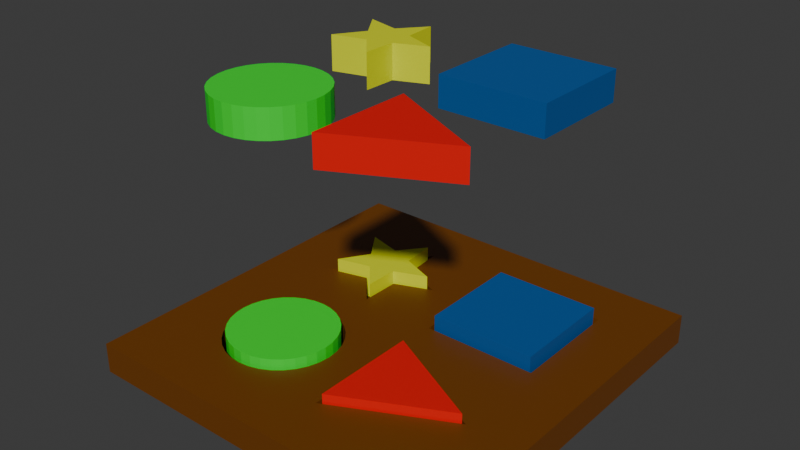 # Source: Shape_Puzzle.blend  (saved by Blender 4.1.24; exported with 4.5.12 LTS)
import bpy
from mathutils import Matrix  # noqa: F401  (used for matrix-valued properties, if any)

bpy.ops.wm.read_factory_settings(use_empty=True)
scene = bpy.context.scene
scene.name = 'Scene'

# ---- collections
col_collection = bpy.data.collections.new('Collection'); scene.collection.children.link(col_collection)

# ---- materials (node trees are filled in below, after node groups)
mat_wood = bpy.data.materials.new('Wood')
mat_wood.use_transparent_shadow = False
mat_red = bpy.data.materials.new('Red')
mat_red.use_transparent_shadow = False
mat_blue = bpy.data.materials.new('Blue')
mat_blue.alpha_threshold = 0.0
mat_blue.use_transparent_shadow = False
mat_blue.roughness = 0.5
mat_blue.line_color = (0.0, 0.0, 0.0, 1.0)
mat_yellow = bpy.data.materials.new('Yellow')
mat_yellow.use_transparent_shadow = False
mat_green = bpy.data.materials.new('Green')
mat_green.use_transparent_shadow = False

# ---- material node trees
mat_wood.use_nodes = True; mat_wood.node_tree.nodes.clear()
_N = mat_wood.node_tree.nodes; _L = mat_wood.node_tree.links
n0 = _N.new('ShaderNodeBsdfPrincipled'); n0.name = 'Principled BSDF'; n0.location = (10, 300)
n0.inputs[0].default_value = (0.1607, 0.04718, 0.00119, 1.0)
n1 = _N.new('ShaderNodeOutputMaterial'); n1.name = 'Material Output'; n1.location = (300, 300)
_L.new(n0.outputs[0], n1.inputs[0])
n1.is_active_output = True
mat_red.use_nodes = True; mat_red.node_tree.nodes.clear()
_N = mat_red.node_tree.nodes; _L = mat_red.node_tree.links
n0 = _N.new('ShaderNodeBsdfPrincipled'); n0.name = 'Principled BSDF'; n0.location = (10, 300)
n0.inputs[0].default_value = (0.8001, 0.0, 0.00205, 1.0)
n1 = _N.new('ShaderNodeOutputMaterial'); n1.name = 'Material Output'; n1.location = (300, 300)
_L.new(n0.outputs[0], n1.inputs[0])
n1.is_active_output = True
mat_blue.use_nodes = True; mat_blue.node_tree.nodes.clear()
_N = mat_blue.node_tree.nodes; _L = mat_blue.node_tree.links
n0 = _N.new('ShaderNodeOutputMaterial'); n0.name = 'Material Output'; n0.location = (300, 300)
n1 = _N.new('ShaderNodeBsdfPrincipled'); n1.name = 'Principled BSDF'; n1.location = (10, 300)
n1.inputs[0].default_value = (0.0, 0.09403, 0.3283, 1.0)
n1.inputs[3].default_value = 1.45
_L.new(n1.outputs[0], n0.inputs[0])
n0.is_active_output = True
mat_yellow.use_nodes = True; mat_yellow.node_tree.nodes.clear()
_N = mat_yellow.node_tree.nodes; _L = mat_yellow.node_tree.links
n0 = _N.new('ShaderNodeBsdfPrincipled'); n0.name = 'Principled BSDF'; n0.location = (10, 300)
n0.inputs[0].default_value = (0.7424, 0.8002, 0.0, 1.0)
n1 = _N.new('ShaderNodeOutputMaterial'); n1.name = 'Material Output'; n1.location = (300, 300)
_L.new(n0.outputs[0], n1.inputs[0])
n1.is_active_output = True
mat_green.use_nodes = True; mat_green.node_tree.nodes.clear()
_N = mat_green.node_tree.nodes; _L = mat_green.node_tree.links
n0 = _N.new('ShaderNodeBsdfPrincipled'); n0.name = 'Principled BSDF'; n0.location = (10, 300)
n0.inputs[0].default_value = (0.0, 0.8002, 0.02483, 1.0)
n1 = _N.new('ShaderNodeOutputMaterial'); n1.name = 'Material Output'; n1.location = (300, 300)
_L.new(n0.outputs[0], n1.inputs[0])
n1.is_active_output = True

# ---- world
world_world = bpy.data.worlds.new('World'); scene.world = world_world
world_world.use_nodes = True; world_world.node_tree.nodes.clear()
_N = world_world.node_tree.nodes; _L = world_world.node_tree.links
n0 = _N.new('ShaderNodeOutputWorld'); n0.name = 'World Output'; n0.location = (300, 300)
n1 = _N.new('ShaderNodeBackground'); n1.name = 'Background'; n1.location = (10, 300)
n1.inputs[0].default_value = (0.05088, 0.05088, 0.05088, 1.0)
_L.new(n1.outputs[0], n0.inputs[0])
n0.is_active_output = True
world_world.color = (0.05088, 0.05088, 0.05088)
world_world.use_sun_shadow = False
world_world.sun_shadow_jitter_overblur = 0.0

# ---- meshes
me_cube = bpy.data.meshes.new('Cube')
me_cube.from_pydata([(-0.4, -0.1, -0.4528), (-0.3415, -0.1058, -0.4528), (-0.2852, -0.1228, -0.4528), (-0.2333, -0.1506, -0.4528), (-0.1879, -0.1879, -0.4528), (-0.1506, -0.2333, -0.4528), (-0.1228, -0.2852, -0.4528), (-1.0, -1.0, 1.0), (-0.1058, -0.3415, -0.4528), (-1.0, -1.0, -1.0), (-0.1, -0.4, -0.4528), (-1.0, 0.0, -1.0), (-1.0, 0.0, 1.0), (-0.1058, -0.4585, -0.4528), (-0.1228, -0.5148, -0.4528), (0.0, -1.0, 1.0), (0.0, -1.0, -1.0), (-0.1506, -0.5667, -0.4528), (0.0, 0.0, -1.0), (-0.1879, -0.6121, -0.4528), (0.0, 0.0, 1.0), (-0.2333, -0.6494, -0.4528), (-0.2852, -0.6772, -0.4528), (-0.3415, -0.6942, -0.4528), (-0.4, -0.7, -0.4528), (-0.4585, -0.6942, -0.4528), (-0.5148, -0.6772, -0.4528), (-0.5667, -0.6494, -0.4528), (-0.6121, -0.6121, -0.4528), (-0.6494, -0.5667, -0.4528), (-0.6772, -0.5148, -0.4528), (-0.6942, -0.4585, -0.4528), (-0.7, -0.4, -0.4528), (-0.6942, -0.3415, -0.4528), (-0.6772, -0.2852, -0.4528), (-0.6494, -0.2333, -0.4528), (-0.6121, -0.1879, -0.4528), (-0.5667, -0.1506, -0.4528), (-0.5148, -0.1228, -0.4528), (-0.4585, -0.1058, -0.4528), (-0.7, -0.4, 1.0), (-0.6942, -0.4585, 1.0), (-0.6942, -0.3415, 1.0), (-0.6494, -0.5667, 1.0), (-0.6494, -0.2333, 1.0), (-0.6121, -0.6121, 1.0), (-0.6772, -0.5148, 1.0), (-0.6772, -0.2852, 1.0), (-0.5667, -0.1506, 1.0), (-0.4585, -0.1058, 1.0), (-0.5148, -0.1228, 1.0), (-0.3415, -0.1058, 1.0), (-0.1879, -0.1879, 1.0), (-0.2333, -0.1506, 1.0), (-0.2852, -0.1228, 1.0), (-0.4, -0.1, 1.0), (-0.6121, -0.1879, 1.0), (-0.5667, -0.6494, 1.0), (-0.4585, -0.6942, 1.0), (-0.5148, -0.6772, 1.0), (-0.3415, -0.6942, 1.0), (-0.2333, -0.6494, 1.0), (-0.2852, -0.6772, 1.0), (-0.4, -0.7, 1.0), (-0.1506, -0.5667, 1.0), (-0.1506, -0.2333, 1.0), (-0.1, -0.4, 1.0), (-0.1058, -0.4585, 1.0), (-0.1058, -0.3415, 1.0), (-0.1228, -0.5148, 1.0), (-0.1228, -0.2852, 1.0), (-0.1879, -0.6121, 1.0)], [], [(53, 52, 20, 12, 44, 56, 48, 50, 49, 55, 51, 54), (47, 44, 12, 7, 15, 20, 52, 65, 70, 68, 66, 67, 69, 64, 71, 61, 62, 60, 63, 58, 59, 57, 45, 43, 46, 41, 40, 42), (16, 15, 7, 9), (9, 7, 12, 11), (11, 18, 16, 9), (55, 0, 1, 51), (51, 1, 2, 54), (54, 2, 3, 53), (53, 3, 4, 52), (4, 5, 65, 52), (5, 6, 70, 65), (6, 8, 68, 70), (8, 10, 66, 68), (10, 13, 67, 66), (13, 14, 69, 67), (14, 17, 64, 69), (17, 19, 71, 64), (19, 21, 61, 71), (21, 22, 62, 61), (22, 23, 60, 62), (23, 24, 63, 60), (24, 25, 58, 63), (25, 26, 59, 58), (26, 27, 57, 59), (27, 28, 45, 57), (45, 28, 29, 43), (43, 29, 30, 46), (46, 30, 31, 41), (41, 31, 32, 40), (40, 32, 33, 42), (42, 33, 34, 47), (47, 34, 35, 44), (44, 35, 36, 56), (56, 36, 37, 48), (48, 37, 38, 50), (50, 38, 39, 49), (49, 39, 0, 55), (17, 14, 13, 10, 8, 6, 5, 4, 3, 2, 1, 0, 39, 38, 37, 36, 35, 34, 33, 32, 31, 30, 29, 28, 27, 26, 25, 24, 23, 22, 21, 19)])
_uv = me_cube.uv_layers.new(name='UVMap')
_uv.uv.foreach_set('vector', [0.7792, 0.6438, 0.7735, 0.6485, 0.75, 0.625, 0.875, 0.625, 0.8312, 0.6542, 0.8265, 0.6485, 0.8208, 0.6438, 0.8144, 0.6404, 0.8073, 0.6382, 0.8, 0.6375, 0.7927, 0.6382, 0.7856, 0.6404, 0.8346, 0.6606, 0.8312, 0.6542, 0.875, 0.625, 0.875, 0.75, 0.75, 0.75, 0.75, 0.625, 0.7735, 0.6485, 0.7688, 0.6542, 0.7654, 0.6606, 0.7632, 0.6677, 0.7625, 0.675, 0.7632, 0.6823, 0.7654, 0.6894, 0.7688, 0.6958, 0.7735, 0.7015, 0.7792, 0.7062, 0.7856, 0.7096, 0.7927, 0.7118, 0.8, 0.7125, 0.8073, 0.7118, 0.8144, 0.7096, 0.8208, 0.7062, 0.8265, 0.7015, 0.8312, 0.6958, 0.8346, 0.6894, 0.8368, 0.6823, 0.8375, 0.675, 0.8368, 0.6677, 0.375, 0.875, 0.625, 0.875, 0.625, 1.0, 0.375, 1.0, 0.375, 0.0, 0.625, 0.0, 0.625, 0.125, 0.375, 0.125, 0.125, 0.625, 0.25, 0.625, 0.25, 0.75, 0.125, 0.75, 1.0, 0.5969, 1.0, 0.5, 0.9688, 0.5, 0.9688, 0.5969, 0.9688, 0.5969, 0.9688, 0.5, 0.9375, 0.5, 0.9375, 0.5969, 0.9375, 0.5969, 0.9375, 0.5, 0.9062, 0.5, 0.9062, 0.5969, 0.9062, 0.5969, 0.9062, 0.5, 0.875, 0.5, 0.875, 0.5969, 0.875, 0.5, 0.8438, 0.5, 0.8437, 0.5969, 0.875, 0.5969, 0.8438, 0.5, 0.8125, 0.5, 0.8125, 0.5969, 0.8437, 0.5969, 0.8125, 0.5, 0.7812, 0.5, 0.7812, 0.5969, 0.8125, 0.5969, 0.7812, 0.5, 0.75, 0.5, 0.75, 0.5969, 0.7812, 0.5969, 0.75, 0.5, 0.7188, 0.5, 0.7188, 0.5969, 0.75, 0.5969, 0.7188, 0.5, 0.6875, 0.5, 0.6875, 0.5969, 0.7188, 0.5969, 0.6875, 0.5, 0.6562, 0.5, 0.6562, 0.5969, 0.6875, 0.5969, 0.6562, 0.5, 0.625, 0.5, 0.625, 0.5969, 0.6562, 0.5969, 0.625, 0.5, 0.5938, 0.5, 0.5938, 0.5969, 0.625, 0.5969, 0.5938, 0.5, 0.5625, 0.5, 0.5625, 0.5969, 0.5938, 0.5969, 0.5625, 0.5, 0.5312, 0.5, 0.5312, 0.5969, 0.5625, 0.5969, 0.5312, 0.5, 0.5, 0.5, 0.5, 0.5969, 0.5312, 0.5969, 0.5, 0.5, 0.4688, 0.5, 0.4688, 0.5969, 0.5, 0.5969, 0.4688, 0.5, 0.4375, 0.5, 0.4375, 0.5969, 0.4688, 0.5969, 0.4375, 0.5, 0.4062, 0.5, 0.4062, 0.5969, 0.4375, 0.5969, 0.4062, 0.5, 0.375, 0.5, 0.375, 0.5969, 0.4062, 0.5969, 0.375, 0.5969, 0.375, 0.5, 0.3438, 0.5, 0.3438, 0.5969, 0.3438, 0.5969, 0.3438, 0.5, 0.3125, 0.5, 0.3125, 0.5969, 0.3125, 0.5969, 0.3125, 0.5, 0.2812, 0.5, 0.2812, 0.5969, 0.2812, 0.5969, 0.2812, 0.5, 0.25, 0.5, 0.25, 0.5969, 0.25, 0.5969, 0.25, 0.5, 0.2188, 0.5, 0.2187, 0.5969, 0.2187, 0.5969, 0.2188, 0.5, 0.1875, 0.5, 0.1875, 0.5969, 0.1875, 0.5969, 0.1875, 0.5, 0.1562, 0.5, 0.1562, 0.5969, 0.1562, 0.5969, 0.1562, 0.5, 0.125, 0.5, 0.125, 0.5969, 0.125, 0.5969, 0.125, 0.5, 0.09375, 0.5, 0.09375, 0.5969, 0.09375, 0.5969, 0.09375, 0.5, 0.0625, 0.5, 0.0625, 0.5969, 0.0625, 0.5969, 0.0625, 0.5, 0.03125, 0.5, 0.03125, 0.5969, 0.03125, 0.5969, 0.03125, 0.5, 0.0, 0.5, 0.0, 0.5969, 0.9496, 0.1167, 0.9717, 0.1582, 0.9854, 0.2032, 0.99, 0.25, 0.9854, 0.2968, 0.9717, 0.3418, 0.9496, 0.3833, 0.9197, 0.4197, 0.8833, 0.4496, 0.8418, 0.4717, 0.7968, 0.4854, 0.75, 0.49, 0.7032, 0.4854, 0.6582, 0.4717, 0.6167, 0.4496, 0.5803, 0.4197, 0.5504, 0.3833, 0.5283, 0.3418, 0.5146, 0.2968, 0.51, 0.25, 0.5146, 0.2032, 0.5283, 0.1582, 0.5504, 0.1167, 0.5803, 0.08029, 0.6167, 0.05045, 0.6582, 0.02827, 0.7032, 0.01461, 0.75, 0.01, 0.7968, 0.01461, 0.8418, 0.02827, 0.8833, 0.05045, 0.9197, 0.08029])
me_cube.materials.append(mat_wood)
me_cube.use_mirror_vertex_groups = False
me_cube.update()
me_cube_003 = bpy.data.meshes.new('Cube.003')
me_cube_003.from_pydata([(-1.0, -1.0, -1.0), (-1.0, -1.0, 1.0), (-1.0, 1.0, -1.0), (-1.0, 1.0, 1.0), (-1.0, 0.0, -1.0), (-1.0, 0.0, 1.0), (1.0, 0.0, -1.0), (1.0, 0.0, 1.0)], [], [(4, 5, 3, 2), (4, 6, 0), (7, 5, 1), (2, 6, 4), (0, 1, 5, 4), (7, 3, 5), (0, 6, 7, 1), (2, 3, 7, 6)])
_uv = me_cube_003.uv_layers.new(name='UVMap')
_uv.uv.foreach_set('vector', [0.375, 0.125, 0.625, 0.125, 0.625, 0.25, 0.375, 0.25, 0.125, 0.625, 0.375, 0.625, 0.125, 0.75, 0.625, 0.625, 0.875, 0.625, 0.875, 0.75, 0.125, 0.5, 0.375, 0.625, 0.125, 0.625, 0.375, 0.0, 0.625, 0.0, 0.625, 0.125, 0.375, 0.125, 0.625, 0.625, 0.875, 0.5, 0.875, 0.625, 0.125, 0.75, 0.375, 0.625, 0.625, 0.625, 0.875, 0.75, 0.125, 0.5, 0.875, 0.5, 0.625, 0.625, 0.375, 0.625])
me_cube_003.materials.append(mat_red)
me_cube_003.update()
me_cube_004 = bpy.data.meshes.new('Cube.004')
me_cube_004.from_pydata([(-1.0, -1.0, -1.0), (-1.0, -1.0, 1.0), (-1.0, 1.0, -1.0), (-1.0, 1.0, 1.0), (1.0, -1.0, -1.0), (1.0, -1.0, 1.0), (1.0, 1.0, -1.0), (1.0, 1.0, 1.0)], [], [(0, 1, 3, 2), (2, 3, 7, 6), (6, 7, 5, 4), (4, 5, 1, 0), (2, 6, 4, 0), (7, 3, 1, 5)])
_uv = me_cube_004.uv_layers.new(name='UVMap')
_uv.uv.foreach_set('vector', [0.375, 0.0, 0.625, 0.0, 0.625, 0.25, 0.375, 0.25, 0.375, 0.25, 0.625, 0.25, 0.625, 0.5, 0.375, 0.5, 0.375, 0.5, 0.625, 0.5, 0.625, 0.75, 0.375, 0.75, 0.375, 0.75, 0.625, 0.75, 0.625, 1.0, 0.375, 1.0, 0.125, 0.5, 0.375, 0.5, 0.375, 0.75, 0.125, 0.75, 0.625, 0.5, 0.875, 0.5, 0.875, 0.75, 0.625, 0.75])
me_cube_004.materials.append(mat_blue)
me_cube_004.update()
me_cube_008 = bpy.data.meshes.new('Cube.008')
me_cube_008.from_pydata([(-0.9567, 0.6242, 1.0), (-0.5229, -0.003734, 1.0), (-0.9046, -0.5997, 1.0), (-0.1972, -0.4139, 1.0), (0.2846, -0.9642, 1.0), (0.2969, -0.266, 1.0), (0.9636, -0.0008448, 1.0), (0.2646, 0.2673, 1.0), (0.2087, 0.9696, 1.0), (-0.2322, 0.4292, 1.0), (-0.9567, 0.6242, 1.464), (-0.5229, -0.003734, 1.464), (-0.9046, -0.5997, 1.464), (-0.1972, -0.4139, 1.464), (0.2846, -0.9642, 1.464), (0.2969, -0.266, 1.464), (0.9636, -0.0008448, 1.464), (0.2646, 0.2673, 1.464), (0.2087, 0.9696, 1.464), (-0.2322, 0.4292, 1.464)], [], [(1, 0, 9, 8, 7, 6, 5, 4, 3, 2), (11, 12, 13, 14, 15, 16, 17, 18, 19, 10), (5, 6, 16, 15), (2, 3, 13, 12), (9, 0, 10, 19), (6, 7, 17, 16), (3, 4, 14, 13), (0, 1, 11, 10), (7, 8, 18, 17), (4, 5, 15, 14), (1, 2, 12, 11), (8, 9, 19, 18)])
_uv = me_cube_008.uv_layers.new(name='UVMap')
_uv.uv.foreach_set('vector', [0.8154, 0.6255, 0.8696, 0.547, 0.779, 0.5713, 0.7239, 0.5038, 0.7169, 0.5916, 0.6295, 0.6251, 0.7129, 0.6582, 0.7144, 0.7455, 0.7746, 0.6767, 0.8631, 0.7, 0.8154, 0.6255, 0.8631, 0.7, 0.7746, 0.6767, 0.7144, 0.7455, 0.7129, 0.6582, 0.6295, 0.6251, 0.7169, 0.5916, 0.7239, 0.5038, 0.779, 0.5713, 0.8696, 0.547, 0.7129, 0.6582, 0.6295, 0.6251, 0.6295, 0.6251, 0.7129, 0.6582, 0.8631, 0.7, 0.7746, 0.6767, 0.7746, 0.6767, 0.8631, 0.7, 0.779, 0.5713, 0.8696, 0.547, 0.8696, 0.547, 0.779, 0.5713, 0.6295, 0.6251, 0.7169, 0.5916, 0.7169, 0.5916, 0.6295, 0.6251, 0.7746, 0.6767, 0.7144, 0.7455, 0.7144, 0.7455, 0.7746, 0.6767, 0.8696, 0.547, 0.8154, 0.6255, 0.8154, 0.6255, 0.8696, 0.547, 0.7169, 0.5916, 0.7239, 0.5038, 0.7239, 0.5038, 0.7169, 0.5916, 0.7144, 0.7455, 0.7129, 0.6582, 0.7129, 0.6582, 0.7144, 0.7455, 0.8154, 0.6255, 0.8631, 0.7, 0.8631, 0.7, 0.8154, 0.6255, 0.7239, 0.5038, 0.779, 0.5713, 0.779, 0.5713, 0.7239, 0.5038])
me_cube_008.materials.append(mat_yellow)
me_cube_008.update()
me_cylinder_001 = bpy.data.meshes.new('Cylinder.001')
me_cylinder_001.from_pydata([(0.0, 1.0, -1.0), (0.0, 1.0, 1.0), (0.1951, 0.9808, -1.0), (0.1951, 0.9808, 1.0), (0.3827, 0.9239, -1.0), (0.3827, 0.9239, 1.0), (0.5556, 0.8315, -1.0), (0.5556, 0.8315, 1.0), (0.7071, 0.7071, -1.0), (0.7071, 0.7071, 1.0), (0.8315, 0.5556, -1.0), (0.8315, 0.5556, 1.0), (0.9239, 0.3827, -1.0), (0.9239, 0.3827, 1.0), (0.9808, 0.1951, -1.0), (0.9808, 0.1951, 1.0), (1.0, 0.0, -1.0), (1.0, 0.0, 1.0), (0.9808, -0.1951, -1.0), (0.9808, -0.1951, 1.0), (0.9239, -0.3827, -1.0), (0.9239, -0.3827, 1.0), (0.8315, -0.5556, -1.0), (0.8315, -0.5556, 1.0), (0.7071, -0.7071, -1.0), (0.7071, -0.7071, 1.0), (0.5556, -0.8315, -1.0), (0.5556, -0.8315, 1.0), (0.3827, -0.9239, -1.0), (0.3827, -0.9239, 1.0), (0.1951, -0.9808, -1.0), (0.1951, -0.9808, 1.0), (0.0, -1.0, -1.0), (0.0, -1.0, 1.0), (-0.1951, -0.9808, -1.0), (-0.1951, -0.9808, 1.0), (-0.3827, -0.9239, -1.0), (-0.3827, -0.9239, 1.0), (-0.5556, -0.8315, -1.0), (-0.5556, -0.8315, 1.0), (-0.7071, -0.7071, -1.0), (-0.7071, -0.7071, 1.0), (-0.8315, -0.5556, -1.0), (-0.8315, -0.5556, 1.0), (-0.9239, -0.3827, -1.0), (-0.9239, -0.3827, 1.0), (-0.9808, -0.1951, -1.0), (-0.9808, -0.1951, 1.0), (-1.0, 0.0, -1.0), (-1.0, 0.0, 1.0), (-0.9808, 0.1951, -1.0), (-0.9808, 0.1951, 1.0), (-0.9239, 0.3827, -1.0), (-0.9239, 0.3827, 1.0), (-0.8315, 0.5556, -1.0), (-0.8315, 0.5556, 1.0), (-0.7071, 0.7071, -1.0), (-0.7071, 0.7071, 1.0), (-0.5556, 0.8315, -1.0), (-0.5556, 0.8315, 1.0), (-0.3827, 0.9239, -1.0), (-0.3827, 0.9239, 1.0), (-0.1951, 0.9808, -1.0), (-0.1951, 0.9808, 1.0)], [], [(0, 1, 3, 2), (2, 3, 5, 4), (4, 5, 7, 6), (6, 7, 9, 8), (8, 9, 11, 10), (10, 11, 13, 12), (12, 13, 15, 14), (14, 15, 17, 16), (16, 17, 19, 18), (18, 19, 21, 20), (20, 21, 23, 22), (22, 23, 25, 24), (24, 25, 27, 26), (26, 27, 29, 28), (28, 29, 31, 30), (30, 31, 33, 32), (32, 33, 35, 34), (34, 35, 37, 36), (36, 37, 39, 38), (38, 39, 41, 40), (40, 41, 43, 42), (42, 43, 45, 44), (44, 45, 47, 46), (46, 47, 49, 48), (48, 49, 51, 50), (50, 51, 53, 52), (52, 53, 55, 54), (54, 55, 57, 56), (56, 57, 59, 58), (58, 59, 61, 60), (3, 1, 63, 61, 59, 57, 55, 53, 51, 49, 47, 45, 43, 41, 39, 37, 35, 33, 31, 29, 27, 25, 23, 21, 19, 17, 15, 13, 11, 9, 7, 5), (60, 61, 63, 62), (62, 63, 1, 0), (0, 2, 4, 6, 8, 10, 12, 14, 16, 18, 20, 22, 24, 26, 28, 30, 32, 34, 36, 38, 40, 42, 44, 46, 48, 50, 52, 54, 56, 58, 60, 62)])
_uv = me_cylinder_001.uv_layers.new(name='UVMap')
_uv.uv.foreach_set('vector', [1.0, 0.5, 1.0, 1.0, 0.9688, 1.0, 0.9688, 0.5, 0.9688, 0.5, 0.9688, 1.0, 0.9375, 1.0, 0.9375, 0.5, 0.9375, 0.5, 0.9375, 1.0, 0.9062, 1.0, 0.9062, 0.5, 0.9062, 0.5, 0.9062, 1.0, 0.875, 1.0, 0.875, 0.5, 0.875, 0.5, 0.875, 1.0, 0.8438, 1.0, 0.8438, 0.5, 0.8438, 0.5, 0.8438, 1.0, 0.8125, 1.0, 0.8125, 0.5, 0.8125, 0.5, 0.8125, 1.0, 0.7812, 1.0, 0.7812, 0.5, 0.7812, 0.5, 0.7812, 1.0, 0.75, 1.0, 0.75, 0.5, 0.75, 0.5, 0.75, 1.0, 0.7188, 1.0, 0.7188, 0.5, 0.7188, 0.5, 0.7188, 1.0, 0.6875, 1.0, 0.6875, 0.5, 0.6875, 0.5, 0.6875, 1.0, 0.6562, 1.0, 0.6562, 0.5, 0.6562, 0.5, 0.6562, 1.0, 0.625, 1.0, 0.625, 0.5, 0.625, 0.5, 0.625, 1.0, 0.5938, 1.0, 0.5938, 0.5, 0.5938, 0.5, 0.5938, 1.0, 0.5625, 1.0, 0.5625, 0.5, 0.5625, 0.5, 0.5625, 1.0, 0.5312, 1.0, 0.5312, 0.5, 0.5312, 0.5, 0.5312, 1.0, 0.5, 1.0, 0.5, 0.5, 0.5, 0.5, 0.5, 1.0, 0.4688, 1.0, 0.4688, 0.5, 0.4688, 0.5, 0.4688, 1.0, 0.4375, 1.0, 0.4375, 0.5, 0.4375, 0.5, 0.4375, 1.0, 0.4062, 1.0, 0.4062, 0.5, 0.4062, 0.5, 0.4062, 1.0, 0.375, 1.0, 0.375, 0.5, 0.375, 0.5, 0.375, 1.0, 0.3438, 1.0, 0.3438, 0.5, 0.3438, 0.5, 0.3438, 1.0, 0.3125, 1.0, 0.3125, 0.5, 0.3125, 0.5, 0.3125, 1.0, 0.2812, 1.0, 0.2812, 0.5, 0.2812, 0.5, 0.2812, 1.0, 0.25, 1.0, 0.25, 0.5, 0.25, 0.5, 0.25, 1.0, 0.2188, 1.0, 0.2188, 0.5, 0.2188, 0.5, 0.2188, 1.0, 0.1875, 1.0, 0.1875, 0.5, 0.1875, 0.5, 0.1875, 1.0, 0.1562, 1.0, 0.1562, 0.5, 0.1562, 0.5, 0.1562, 1.0, 0.125, 1.0, 0.125, 0.5, 0.125, 0.5, 0.125, 1.0, 0.09375, 1.0, 0.09375, 0.5, 0.09375, 0.5, 0.09375, 1.0, 0.0625, 1.0, 0.0625, 0.5, 0.2968, 0.4854, 0.25, 0.49, 0.2032, 0.4854, 0.1582, 0.4717, 0.1167, 0.4496, 0.08029, 0.4197, 0.05045, 0.3833, 0.02827, 0.3418, 0.01461, 0.2968, 0.01, 0.25, 0.01461, 0.2032, 0.02827, 0.1582, 0.05045, 0.1167, 0.08029, 0.08029, 0.1167, 0.05045, 0.1582, 0.02827, 0.2032, 0.01461, 0.25, 0.01, 0.2968, 0.01461, 0.3418, 0.02827, 0.3833, 0.05045, 0.4197, 0.08029, 0.4496, 0.1167, 0.4717, 0.1582, 0.4854, 0.2032, 0.49, 0.25, 0.4854, 0.2968, 0.4717, 0.3418, 0.4496, 0.3833, 0.4197, 0.4197, 0.3833, 0.4496, 0.3418, 0.4717, 0.0625, 0.5, 0.0625, 1.0, 0.03125, 1.0, 0.03125, 0.5, 0.03125, 0.5, 0.03125, 1.0, 0.0, 1.0, 0.0, 0.5, 0.75, 0.49, 0.7968, 0.4854, 0.8418, 0.4717, 0.8833, 0.4496, 0.9197, 0.4197, 0.9496, 0.3833, 0.9717, 0.3418, 0.9854, 0.2968, 0.99, 0.25, 0.9854, 0.2032, 0.9717, 0.1582, 0.9496, 0.1167, 0.9197, 0.08029, 0.8833, 0.05045, 0.8418, 0.02827, 0.7968, 0.01461, 0.75, 0.01, 0.7032, 0.01461, 0.6582, 0.02827, 0.6167, 0.05045, 0.5803, 0.08029, 0.5504, 0.1167, 0.5283, 0.1582, 0.5146, 0.2032, 0.51, 0.25, 0.5146, 0.2968, 0.5283, 0.3418, 0.5504, 0.3833, 0.5803, 0.4197, 0.6167, 0.4496, 0.6582, 0.4717, 0.7032, 0.4854])
me_cylinder_001.materials.append(mat_green)
me_cylinder_001.update()
me_cube_093 = bpy.data.meshes.new('Cube.093')
me_cube_093.from_pydata([(0.1, -0.7, -0.4528), (0.1, -0.1, -0.4528), (0.1, -0.4, -0.4528), (0.7, -0.4, -0.4528), (1.0, -1.0, 1.0), (1.0, -1.0, -1.0), (-1.0, 1.0, 1.0), (1.0, 0.0, 1.0), (1.0, 0.0, -1.0), (0.0, -1.0, 1.0), (0.0, -1.0, -1.0), (0.0, 1.0, 1.0), (0.0, 0.0, -1.0), (0.0, 0.0, 1.0), (0.1, -0.7, 1.0), (0.1, -0.4, 1.0), (0.1, -0.1, 1.0), (0.7, -0.4, 1.0)], [(6, 11)], [(12, 8, 5, 10), (8, 7, 4, 5), (5, 4, 9, 10), (16, 13, 9, 14, 15), (17, 14, 9, 4, 7, 13, 16), (15, 2, 1, 16), (2, 0, 3), (1, 2, 3), (14, 0, 2, 15), (3, 0, 14, 17), (16, 1, 3, 17)])
_uv = me_cube_093.uv_layers.new(name='UVMap')
_uv.uv.foreach_set('vector', [0.25, 0.625, 0.375, 0.625, 0.375, 0.75, 0.25, 0.75, 0.375, 0.625, 0.625, 0.625, 0.625, 0.75, 0.375, 0.75, 0.375, 0.75, 0.625, 0.75, 0.625, 0.875, 0.375, 0.875, 0.7375, 0.6375, 0.75, 0.625, 0.75, 0.75, 0.7375, 0.7125, 0.7375, 0.675, 0.6625, 0.675, 0.7375, 0.7125, 0.75, 0.75, 0.625, 0.75, 0.625, 0.625, 0.75, 0.625, 0.7375, 0.6375, 0.4234, 0.125, 0.375, 0.125, 0.375, 0.25, 0.4234, 0.25, 0.125, 0.625, 0.125, 0.75, 0.375, 0.625, 0.125, 0.5, 0.125, 0.625, 0.375, 0.625, 0.4234, 0.0, 0.375, 0.0, 0.375, 0.125, 0.4234, 0.125, 0.375, 0.625, 0.125, 0.75, 0.2703, 0.75, 0.4234, 0.625, 0.2703, 0.5, 0.125, 0.5, 0.375, 0.625, 0.4234, 0.625])
me_cube_093.materials.append(mat_wood)
me_cube_093.use_mirror_vertex_groups = False
me_cube_093.update()
me_cube_094 = bpy.data.meshes.new('Cube.094')
me_cube_094.from_pydata([(1.0, 1.0, 1.0), (0.1, 0.1, -0.4528), (0.196, 0.196, -0.5028), (1.0, 1.0, -1.0), (0.1, 0.7, -0.4528), (0.196, 0.604, -0.5028), (0.7, 0.1, -0.4528), (0.7, 0.7, -0.4528), (0.604, 0.196, -0.5028), (0.604, 0.604, -0.5028), (1.0, 0.0, 1.0), (1.0, 0.0, -1.0), (0.0, 1.0, -1.0), (0.0, 1.0, 1.0), (0.0, 0.0, -1.0), (0.0, 0.0, 1.0), (0.1, 0.1, 1.0), (0.7, 0.1485, 1.0), (0.7, 0.1, 1.0), (0.1, 0.7, 1.0), (0.7, 0.7, 1.0), (0.196, 0.196, -0.4528), (0.196, 0.604, -0.4528), (0.604, 0.604, -0.4528), (0.604, 0.196, -0.4528), (0.196, 0.4, -0.4528), (0.604, 0.4, -0.4528), (0.604, 0.4, -0.5028), (0.196, 0.4, -0.5028)], [], [(12, 13, 0, 3), (3, 0, 10, 11), (12, 3, 11, 14), (18, 16, 15, 10, 17), (20, 17, 10, 0, 13, 15, 16, 19), (25, 28, 5, 22), (22, 5, 9, 23), (27, 8, 24, 26), (8, 2, 21, 24), (28, 2, 8, 27), (16, 1, 4, 19), (19, 4, 7, 20), (17, 20, 7, 6, 18), (6, 1, 16, 18), (26, 25, 22, 23), (21, 1, 6, 24), (26, 24, 6, 7, 4, 1, 21, 25), (5, 28, 27, 9), (9, 27, 26, 23), (21, 2, 28, 25), (21, 24, 26, 25)])
_uv = me_cube_094.uv_layers.new(name='UVMap')
_uv.uv.foreach_set('vector', [0.375, 0.375, 0.625, 0.375, 0.625, 0.5, 0.375, 0.5, 0.375, 0.5, 0.625, 0.5, 0.625, 0.625, 0.375, 0.625, 0.25, 0.5, 0.375, 0.5, 0.375, 0.625, 0.25, 0.625, 0.6625, 0.6125, 0.7375, 0.6125, 0.75, 0.625, 0.625, 0.625, 0.6625, 0.6064, 0.6625, 0.5375, 0.6625, 0.6064, 0.625, 0.625, 0.625, 0.5, 0.75, 0.5, 0.75, 0.625, 0.7375, 0.6125, 0.7375, 0.5375, 0.3775, 0.125, 0.375, 0.125, 0.375, 0.25, 0.3775, 0.25, 0.3775, 0.25, 0.375, 0.25, 0.375, 0.5, 0.3775, 0.5, 0.375, 0.625, 0.375, 0.75, 0.3775, 0.75, 0.3775, 0.625, 0.375, 0.75, 0.375, 1.0, 0.3775, 1.0, 0.3775, 0.75, 0.125, 0.625, 0.125, 0.75, 0.375, 0.75, 0.375, 0.625, 0.4234, 0.0, 0.375, 0.0, 0.375, 0.25, 0.4234, 0.25, 0.4234, 0.25, 0.375, 0.25, 0.375, 0.5, 0.4234, 0.5, 0.4234, 0.7298, 0.4234, 0.5, 0.375, 0.5, 0.375, 0.75, 0.4234, 0.75, 0.375, 0.75, 0.375, 1.0, 0.4234, 1.0, 0.4234, 0.75, 0.335, 0.625, 0.165, 0.625, 0.165, 0.54, 0.335, 0.54, 0.165, 0.71, 0.125, 0.75, 0.375, 0.75, 0.335, 0.71, 0.335, 0.625, 0.335, 0.71, 0.375, 0.75, 0.375, 0.5, 0.125, 0.5, 0.125, 0.75, 0.165, 0.71, 0.165, 0.625, 0.125, 0.5, 0.125, 0.625, 0.375, 0.625, 0.375, 0.5, 0.375, 0.5, 0.375, 0.625, 0.3775, 0.625, 0.3775, 0.5, 0.3775, 0.0, 0.375, 0.0, 0.375, 0.125, 0.3775, 0.125, 0.3775, 1.0, 0.3775, 0.75, 0.3775, 0.625, 0.165, 0.625])
me_cube_094.materials.append(mat_wood)
me_cube_094.use_mirror_vertex_groups = False
me_cube_094.update()
me_cube_095 = bpy.data.meshes.new('Cube.095')
me_cube_095.from_pydata([(-0.687, 0.5873, -0.5434), (-0.5569, 0.3989, -0.5434), (-0.6714, 0.2201, -0.5434), (-0.4592, 0.2758, -0.5434), (-0.3146, 0.1107, -0.5434), (-0.3109, 0.3202, -0.5434), (-0.1109, 0.3997, -0.5434), (-0.3206, 0.4802, -0.5434), (-0.3374, 0.6909, -0.5434), (-0.4697, 0.5288, -0.5434), (-1.0, 1.0, 1.0), (-1.0, 1.0, -1.0), (-1.0, 0.0, -1.0), (-1.0, 0.0, 1.0), (0.0, 1.0, -1.0), (0.0, 1.0, 1.0), (0.0, 0.0, -1.0), (0.0, 0.0, 1.0), (-0.687, 0.5873, 1.0), (-0.3374, 0.6909, 1.0), (-0.5569, 0.3989, 1.0), (-0.6714, 0.2201, 1.0), (-0.4592, 0.2758, 1.0), (-0.4697, 0.5288, 1.0), (-0.3109, 0.3202, 1.0), (-0.1109, 0.3997, 1.0), (-0.3146, 0.1107, 1.0), (-0.3206, 0.4802, 1.0)], [], [(12, 13, 10, 11), (23, 19, 27, 25, 24, 26, 17, 15, 10, 13, 21, 20, 18), (22, 21, 13, 17, 26), (11, 14, 16, 12), (11, 10, 15, 14), (1, 2, 3, 4, 5, 6, 7, 8, 9, 0), (6, 5, 24, 25), (3, 2, 21, 22), (18, 0, 9, 23), (27, 7, 6, 25), (26, 4, 3, 22), (20, 1, 0, 18), (8, 7, 27, 19), (5, 4, 26, 24), (21, 2, 1, 20), (23, 9, 8, 19)])
_uv = me_cube_095.uv_layers.new(name='UVMap')
_uv.uv.foreach_set('vector', [0.375, 0.125, 0.625, 0.125, 0.625, 0.25, 0.375, 0.25, 0.8087, 0.5589, 0.7922, 0.5386, 0.7901, 0.565, 0.7639, 0.575, 0.7889, 0.585, 0.7893, 0.6112, 0.75, 0.625, 0.75, 0.5, 0.875, 0.5, 0.875, 0.625, 0.8339, 0.5975, 0.8196, 0.5751, 0.8359, 0.5516, 0.8074, 0.5905, 0.8339, 0.5975, 0.875, 0.625, 0.75, 0.625, 0.7893, 0.6112, 0.125, 0.5, 0.25, 0.5, 0.25, 0.625, 0.125, 0.625, 0.375, 0.25, 0.625, 0.25, 0.625, 0.375, 0.375, 0.375, 0.8154, 0.6255, 0.8631, 0.7, 0.7746, 0.6767, 0.7144, 0.7455, 0.7129, 0.6582, 0.6295, 0.6251, 0.7169, 0.5916, 0.7239, 0.5038, 0.779, 0.5713, 0.8696, 0.547, 0.6295, 0.6251, 0.7129, 0.6582, 0.7129, 0.6582, 0.6295, 0.6251, 0.7746, 0.6767, 0.8631, 0.7, 0.8631, 0.7, 0.7746, 0.6767, 0.8696, 0.547, 0.8696, 0.547, 0.779, 0.5713, 0.779, 0.5713, 0.7169, 0.5916, 0.7169, 0.5916, 0.6295, 0.6251, 0.6295, 0.6251, 0.7144, 0.7455, 0.7144, 0.7455, 0.7746, 0.6767, 0.7746, 0.6767, 0.8154, 0.6255, 0.8154, 0.6255, 0.8696, 0.547, 0.8696, 0.547, 0.7239, 0.5038, 0.7169, 0.5916, 0.7169, 0.5916, 0.7239, 0.5038, 0.7129, 0.6582, 0.7144, 0.7455, 0.7144, 0.7455, 0.7129, 0.6582, 0.8631, 0.7, 0.8631, 0.7, 0.8154, 0.6255, 0.8154, 0.6255, 0.779, 0.5713, 0.779, 0.5713, 0.7239, 0.5038, 0.7239, 0.5038])
me_cube_095.materials.append(mat_wood)
me_cube_095.use_mirror_vertex_groups = False
me_cube_095.update()
me_cube_096 = bpy.data.meshes.new('Cube.096')
me_cube_096.from_pydata([(-1.0, -1.0, -1.0), (-1.0, -1.0, 1.0), (-1.0, 1.0, -1.0), (-1.0, 1.0, 1.0), (-1.0, 0.0, -1.0), (-1.0, 0.0, 1.0), (1.0, 0.0, -1.0), (1.0, 0.0, 1.0)], [], [(4, 5, 3, 2), (4, 6, 0), (7, 5, 1), (2, 6, 4), (0, 1, 5, 4), (7, 3, 5), (0, 6, 7, 1), (2, 3, 7, 6)])
_uv = me_cube_096.uv_layers.new(name='UVMap')
_uv.uv.foreach_set('vector', [0.375, 0.125, 0.625, 0.125, 0.625, 0.25, 0.375, 0.25, 0.125, 0.625, 0.375, 0.625, 0.125, 0.75, 0.625, 0.625, 0.875, 0.625, 0.875, 0.75, 0.125, 0.5, 0.375, 0.625, 0.125, 0.625, 0.375, 0.0, 0.625, 0.0, 0.625, 0.125, 0.375, 0.125, 0.625, 0.625, 0.875, 0.5, 0.875, 0.625, 0.125, 0.75, 0.375, 0.625, 0.625, 0.625, 0.875, 0.75, 0.125, 0.5, 0.875, 0.5, 0.625, 0.625, 0.375, 0.625])
me_cube_096.materials.append(mat_red)
me_cube_096.update()
me_cube_097 = bpy.data.meshes.new('Cube.097')
me_cube_097.from_pydata([(-1.0, -1.0, -1.0), (-1.0, -1.0, 1.0), (-1.0, 1.0, -1.0), (-1.0, 1.0, 1.0), (1.0, -1.0, -1.0), (1.0, -1.0, 1.0), (1.0, 1.0, -1.0), (1.0, 1.0, 1.0)], [], [(0, 1, 3, 2), (2, 3, 7, 6), (6, 7, 5, 4), (4, 5, 1, 0), (2, 6, 4, 0), (7, 3, 1, 5)])
_uv = me_cube_097.uv_layers.new(name='UVMap')
_uv.uv.foreach_set('vector', [0.375, 0.0, 0.625, 0.0, 0.625, 0.25, 0.375, 0.25, 0.375, 0.25, 0.625, 0.25, 0.625, 0.5, 0.375, 0.5, 0.375, 0.5, 0.625, 0.5, 0.625, 0.75, 0.375, 0.75, 0.375, 0.75, 0.625, 0.75, 0.625, 1.0, 0.375, 1.0, 0.125, 0.5, 0.375, 0.5, 0.375, 0.75, 0.125, 0.75, 0.625, 0.5, 0.875, 0.5, 0.875, 0.75, 0.625, 0.75])
me_cube_097.materials.append(mat_blue)
me_cube_097.update()
me_cube_098 = bpy.data.meshes.new('Cube.098')
me_cube_098.from_pydata([(-0.9567, 0.6242, 1.0), (-0.5229, -0.003734, 1.0), (-0.9046, -0.5997, 1.0), (-0.1972, -0.4139, 1.0), (0.2846, -0.9642, 1.0), (0.2969, -0.266, 1.0), (0.9636, -0.0008448, 1.0), (0.2646, 0.2673, 1.0), (0.2087, 0.9696, 1.0), (-0.2322, 0.4292, 1.0), (-0.9567, 0.6242, 1.464), (-0.5229, -0.003734, 1.464), (-0.9046, -0.5997, 1.464), (-0.1972, -0.4139, 1.464), (0.2846, -0.9642, 1.464), (0.2969, -0.266, 1.464), (0.9636, -0.0008448, 1.464), (0.2646, 0.2673, 1.464), (0.2087, 0.9696, 1.464), (-0.2322, 0.4292, 1.464)], [], [(1, 0, 9, 8, 7, 6, 5, 4, 3, 2), (11, 12, 13, 14, 15, 16, 17, 18, 19, 10), (5, 6, 16, 15), (2, 3, 13, 12), (9, 0, 10, 19), (6, 7, 17, 16), (3, 4, 14, 13), (0, 1, 11, 10), (7, 8, 18, 17), (4, 5, 15, 14), (1, 2, 12, 11), (8, 9, 19, 18)])
_uv = me_cube_098.uv_layers.new(name='UVMap')
_uv.uv.foreach_set('vector', [0.8154, 0.6255, 0.8696, 0.547, 0.779, 0.5713, 0.7239, 0.5038, 0.7169, 0.5916, 0.6295, 0.6251, 0.7129, 0.6582, 0.7144, 0.7455, 0.7746, 0.6767, 0.8631, 0.7, 0.8154, 0.6255, 0.8631, 0.7, 0.7746, 0.6767, 0.7144, 0.7455, 0.7129, 0.6582, 0.6295, 0.6251, 0.7169, 0.5916, 0.7239, 0.5038, 0.779, 0.5713, 0.8696, 0.547, 0.7129, 0.6582, 0.6295, 0.6251, 0.6295, 0.6251, 0.7129, 0.6582, 0.8631, 0.7, 0.7746, 0.6767, 0.7746, 0.6767, 0.8631, 0.7, 0.779, 0.5713, 0.8696, 0.547, 0.8696, 0.547, 0.779, 0.5713, 0.6295, 0.6251, 0.7169, 0.5916, 0.7169, 0.5916, 0.6295, 0.6251, 0.7746, 0.6767, 0.7144, 0.7455, 0.7144, 0.7455, 0.7746, 0.6767, 0.8696, 0.547, 0.8154, 0.6255, 0.8154, 0.6255, 0.8696, 0.547, 0.7169, 0.5916, 0.7239, 0.5038, 0.7239, 0.5038, 0.7169, 0.5916, 0.7144, 0.7455, 0.7129, 0.6582, 0.7129, 0.6582, 0.7144, 0.7455, 0.8154, 0.6255, 0.8631, 0.7, 0.8631, 0.7, 0.8154, 0.6255, 0.7239, 0.5038, 0.779, 0.5713, 0.779, 0.5713, 0.7239, 0.5038])
me_cube_098.materials.append(mat_yellow)
me_cube_098.update()
me_cylinder_023 = bpy.data.meshes.new('Cylinder.023')
me_cylinder_023.from_pydata([(0.0, 1.0, -1.0), (0.0, 1.0, 1.0), (0.1951, 0.9808, -1.0), (0.1951, 0.9808, 1.0), (0.3827, 0.9239, -1.0), (0.3827, 0.9239, 1.0), (0.5556, 0.8315, -1.0), (0.5556, 0.8315, 1.0), (0.7071, 0.7071, -1.0), (0.7071, 0.7071, 1.0), (0.8315, 0.5556, -1.0), (0.8315, 0.5556, 1.0), (0.9239, 0.3827, -1.0), (0.9239, 0.3827, 1.0), (0.9808, 0.1951, -1.0), (0.9808, 0.1951, 1.0), (1.0, 0.0, -1.0), (1.0, 0.0, 1.0), (0.9808, -0.1951, -1.0), (0.9808, -0.1951, 1.0), (0.9239, -0.3827, -1.0), (0.9239, -0.3827, 1.0), (0.8315, -0.5556, -1.0), (0.8315, -0.5556, 1.0), (0.7071, -0.7071, -1.0), (0.7071, -0.7071, 1.0), (0.5556, -0.8315, -1.0), (0.5556, -0.8315, 1.0), (0.3827, -0.9239, -1.0), (0.3827, -0.9239, 1.0), (0.1951, -0.9808, -1.0), (0.1951, -0.9808, 1.0), (0.0, -1.0, -1.0), (0.0, -1.0, 1.0), (-0.1951, -0.9808, -1.0), (-0.1951, -0.9808, 1.0), (-0.3827, -0.9239, -1.0), (-0.3827, -0.9239, 1.0), (-0.5556, -0.8315, -1.0), (-0.5556, -0.8315, 1.0), (-0.7071, -0.7071, -1.0), (-0.7071, -0.7071, 1.0), (-0.8315, -0.5556, -1.0), (-0.8315, -0.5556, 1.0), (-0.9239, -0.3827, -1.0), (-0.9239, -0.3827, 1.0), (-0.9808, -0.1951, -1.0), (-0.9808, -0.1951, 1.0), (-1.0, 0.0, -1.0), (-1.0, 0.0, 1.0), (-0.9808, 0.1951, -1.0), (-0.9808, 0.1951, 1.0), (-0.9239, 0.3827, -1.0), (-0.9239, 0.3827, 1.0), (-0.8315, 0.5556, -1.0), (-0.8315, 0.5556, 1.0), (-0.7071, 0.7071, -1.0), (-0.7071, 0.7071, 1.0), (-0.5556, 0.8315, -1.0), (-0.5556, 0.8315, 1.0), (-0.3827, 0.9239, -1.0), (-0.3827, 0.9239, 1.0), (-0.1951, 0.9808, -1.0), (-0.1951, 0.9808, 1.0)], [], [(0, 1, 3, 2), (2, 3, 5, 4), (4, 5, 7, 6), (6, 7, 9, 8), (8, 9, 11, 10), (10, 11, 13, 12), (12, 13, 15, 14), (14, 15, 17, 16), (16, 17, 19, 18), (18, 19, 21, 20), (20, 21, 23, 22), (22, 23, 25, 24), (24, 25, 27, 26), (26, 27, 29, 28), (28, 29, 31, 30), (30, 31, 33, 32), (32, 33, 35, 34), (34, 35, 37, 36), (36, 37, 39, 38), (38, 39, 41, 40), (40, 41, 43, 42), (42, 43, 45, 44), (44, 45, 47, 46), (46, 47, 49, 48), (48, 49, 51, 50), (50, 51, 53, 52), (52, 53, 55, 54), (54, 55, 57, 56), (56, 57, 59, 58), (58, 59, 61, 60), (3, 1, 63, 61, 59, 57, 55, 53, 51, 49, 47, 45, 43, 41, 39, 37, 35, 33, 31, 29, 27, 25, 23, 21, 19, 17, 15, 13, 11, 9, 7, 5), (60, 61, 63, 62), (62, 63, 1, 0), (0, 2, 4, 6, 8, 10, 12, 14, 16, 18, 20, 22, 24, 26, 28, 30, 32, 34, 36, 38, 40, 42, 44, 46, 48, 50, 52, 54, 56, 58, 60, 62)])
_uv = me_cylinder_023.uv_layers.new(name='UVMap')
_uv.uv.foreach_set('vector', [1.0, 0.5, 1.0, 1.0, 0.9688, 1.0, 0.9688, 0.5, 0.9688, 0.5, 0.9688, 1.0, 0.9375, 1.0, 0.9375, 0.5, 0.9375, 0.5, 0.9375, 1.0, 0.9062, 1.0, 0.9062, 0.5, 0.9062, 0.5, 0.9062, 1.0, 0.875, 1.0, 0.875, 0.5, 0.875, 0.5, 0.875, 1.0, 0.8438, 1.0, 0.8438, 0.5, 0.8438, 0.5, 0.8438, 1.0, 0.8125, 1.0, 0.8125, 0.5, 0.8125, 0.5, 0.8125, 1.0, 0.7812, 1.0, 0.7812, 0.5, 0.7812, 0.5, 0.7812, 1.0, 0.75, 1.0, 0.75, 0.5, 0.75, 0.5, 0.75, 1.0, 0.7188, 1.0, 0.7188, 0.5, 0.7188, 0.5, 0.7188, 1.0, 0.6875, 1.0, 0.6875, 0.5, 0.6875, 0.5, 0.6875, 1.0, 0.6562, 1.0, 0.6562, 0.5, 0.6562, 0.5, 0.6562, 1.0, 0.625, 1.0, 0.625, 0.5, 0.625, 0.5, 0.625, 1.0, 0.5938, 1.0, 0.5938, 0.5, 0.5938, 0.5, 0.5938, 1.0, 0.5625, 1.0, 0.5625, 0.5, 0.5625, 0.5, 0.5625, 1.0, 0.5312, 1.0, 0.5312, 0.5, 0.5312, 0.5, 0.5312, 1.0, 0.5, 1.0, 0.5, 0.5, 0.5, 0.5, 0.5, 1.0, 0.4688, 1.0, 0.4688, 0.5, 0.4688, 0.5, 0.4688, 1.0, 0.4375, 1.0, 0.4375, 0.5, 0.4375, 0.5, 0.4375, 1.0, 0.4062, 1.0, 0.4062, 0.5, 0.4062, 0.5, 0.4062, 1.0, 0.375, 1.0, 0.375, 0.5, 0.375, 0.5, 0.375, 1.0, 0.3438, 1.0, 0.3438, 0.5, 0.3438, 0.5, 0.3438, 1.0, 0.3125, 1.0, 0.3125, 0.5, 0.3125, 0.5, 0.3125, 1.0, 0.2812, 1.0, 0.2812, 0.5, 0.2812, 0.5, 0.2812, 1.0, 0.25, 1.0, 0.25, 0.5, 0.25, 0.5, 0.25, 1.0, 0.2188, 1.0, 0.2188, 0.5, 0.2188, 0.5, 0.2188, 1.0, 0.1875, 1.0, 0.1875, 0.5, 0.1875, 0.5, 0.1875, 1.0, 0.1562, 1.0, 0.1562, 0.5, 0.1562, 0.5, 0.1562, 1.0, 0.125, 1.0, 0.125, 0.5, 0.125, 0.5, 0.125, 1.0, 0.09375, 1.0, 0.09375, 0.5, 0.09375, 0.5, 0.09375, 1.0, 0.0625, 1.0, 0.0625, 0.5, 0.2968, 0.4854, 0.25, 0.49, 0.2032, 0.4854, 0.1582, 0.4717, 0.1167, 0.4496, 0.08029, 0.4197, 0.05045, 0.3833, 0.02827, 0.3418, 0.01461, 0.2968, 0.01, 0.25, 0.01461, 0.2032, 0.02827, 0.1582, 0.05045, 0.1167, 0.08029, 0.08029, 0.1167, 0.05045, 0.1582, 0.02827, 0.2032, 0.01461, 0.25, 0.01, 0.2968, 0.01461, 0.3418, 0.02827, 0.3833, 0.05045, 0.4197, 0.08029, 0.4496, 0.1167, 0.4717, 0.1582, 0.4854, 0.2032, 0.49, 0.25, 0.4854, 0.2968, 0.4717, 0.3418, 0.4496, 0.3833, 0.4197, 0.4197, 0.3833, 0.4496, 0.3418, 0.4717, 0.0625, 0.5, 0.0625, 1.0, 0.03125, 1.0, 0.03125, 0.5, 0.03125, 0.5, 0.03125, 1.0, 0.0, 1.0, 0.0, 0.5, 0.75, 0.49, 0.7968, 0.4854, 0.8418, 0.4717, 0.8833, 0.4496, 0.9197, 0.4197, 0.9496, 0.3833, 0.9717, 0.3418, 0.9854, 0.2968, 0.99, 0.25, 0.9854, 0.2032, 0.9717, 0.1582, 0.9496, 0.1167, 0.9197, 0.08029, 0.8833, 0.05045, 0.8418, 0.02827, 0.7968, 0.01461, 0.75, 0.01, 0.7032, 0.01461, 0.6582, 0.02827, 0.6167, 0.05045, 0.5803, 0.08029, 0.5504, 0.1167, 0.5283, 0.1582, 0.5146, 0.2032, 0.51, 0.25, 0.5146, 0.2968, 0.5283, 0.3418, 0.5504, 0.3833, 0.5803, 0.4197, 0.6167, 0.4496, 0.6582, 0.4717, 0.7032, 0.4854])
me_cylinder_023.materials.append(mat_green)
me_cylinder_023.update()

# ---- objects
ob_shapeholders = bpy.data.objects.new('Shapeholders', me_cube)
ob_triangle = bpy.data.objects.new('Triangle', me_cube_003)
ob_square = bpy.data.objects.new('Square', me_cube_004)
ob_star = bpy.data.objects.new('Star', me_cube_008)
ob_circle = bpy.data.objects.new('Circle', me_cylinder_001)
ob_shapeholders_001 = bpy.data.objects.new('Shapeholders.001', me_cube_093)
ob_shapeholders_002 = bpy.data.objects.new('Shapeholders.002', me_cube_094)
ob_shapeholders_003 = bpy.data.objects.new('Shapeholders.003', me_cube_095)
ob_triangle_001 = bpy.data.objects.new('Triangle.001', me_cube_096)
ob_square_001 = bpy.data.objects.new('Square.001', me_cube_097)
ob_star_001 = bpy.data.objects.new('Star.001', me_cube_098)
ob_circle_001 = bpy.data.objects.new('Circle.001', me_cylinder_023)

# ---- transforms, parenting, visibility, modifiers, constraints
ob_shapeholders.location = (0.0, -10.0, 0.0)
ob_shapeholders.scale = (5.0, 5.0, 0.4)
ob_shapeholders.lock_rotations_4d = False
ob_shapeholders.empty_display_type = 'ARROWS'
ob_shapeholders.lineart.crease_threshold = 0.0
ob_triangle.parent = ob_shapeholders
ob_triangle.matrix_parent_inverse = Matrix(((0.2, -0.0, 0.0, -0.0), (-0.0, 0.2, -0.0, 0.0), (0.0, -0.0, 2.5, -0.4528), (-0.0, 0.0, -0.0, 1.0)))
ob_triangle.location = (2.0, -2.0, 0.4168)
ob_triangle.scale = (1.4, 1.4, 0.4)
ob_square.parent = ob_shapeholders
ob_square.matrix_parent_inverse = Matrix(((0.2, -0.0, 0.0, -0.0), (-0.0, 0.2, -0.0, 0.0), (0.0, -0.0, 2.5, -0.4528), (-0.0, 0.0, -0.0, 1.0)))
ob_square.location = (2.0, 2.0, 0.5255)
ob_square.scale = (1.4, 1.4, 0.4)
ob_star.parent = ob_shapeholders
ob_star.matrix_parent_inverse = Matrix(((0.2, -0.0, 0.0, -0.0), (-0.0, 0.2, -0.0, 0.0), (0.0, -0.0, 2.5, -0.4528), (-0.0, 0.0, -0.0, 1.0)))
ob_star.location = (-2.0, 2.0, -2.016)
ob_star.scale = (1.3, 1.3, 2.0)
ob_circle.parent = ob_shapeholders
ob_circle.matrix_parent_inverse = Matrix(((0.2, -0.0, 0.0, -0.0), (-0.0, 0.2, -0.0, 0.0), (0.0, -0.0, 2.5, -0.4528), (-0.0, 0.0, -0.0, 1.0)))
ob_circle.location = (-2.0, -2.0, 0.4381)
ob_circle.scale = (1.4, 1.4, -0.3749)
ob_shapeholders_001.location = (0.0, -10.0, 0.0)
ob_shapeholders_001.scale = (5.0, 5.0, 0.4)
ob_shapeholders_001.lock_rotations_4d = False
ob_shapeholders_001.empty_display_type = 'ARROWS'
ob_shapeholders_001.lineart.crease_threshold = 0.0
ob_shapeholders_002.location = (0.0, -10.0, 0.0)
ob_shapeholders_002.scale = (5.0, 5.0, 0.4)
ob_shapeholders_002.lock_rotations_4d = False
ob_shapeholders_002.empty_display_type = 'ARROWS'
ob_shapeholders_002.lineart.crease_threshold = 0.0
ob_shapeholders_003.location = (0.0, -10.0, 0.0)
ob_shapeholders_003.scale = (5.0, 5.0, 0.4)
ob_shapeholders_003.lock_rotations_4d = False
ob_shapeholders_003.empty_display_type = 'ARROWS'
ob_shapeholders_003.lineart.crease_threshold = 0.0
ob_triangle_001.parent = ob_shapeholders
ob_triangle_001.matrix_parent_inverse = Matrix(((0.2, -0.0, 0.0, -0.0), (-0.0, 0.2, -0.0, 0.0), (0.0, -0.0, 2.5, -0.4528), (-0.0, 0.0, -0.0, 1.0)))
ob_triangle_001.location = (2.0, -2.0, 6.612)
ob_triangle_001.scale = (1.4, 1.4, 0.4)
ob_square_001.parent = ob_shapeholders
ob_square_001.matrix_parent_inverse = Matrix(((0.2, -0.0, 0.0, -0.0), (-0.0, 0.2, -0.0, 0.0), (0.0, -0.0, 2.5, -0.4528), (-0.0, 0.0, -0.0, 1.0)))
ob_square_001.location = (2.0, 2.0, 6.72)
ob_square_001.scale = (1.4, 1.4, 0.4)
ob_star_001.parent = ob_shapeholders
ob_star_001.matrix_parent_inverse = Matrix(((0.2, -0.0, 0.0, -0.0), (-0.0, 0.2, -0.0, 0.0), (0.0, -0.0, 2.5, -0.4528), (-0.0, 0.0, -0.0, 1.0)))
ob_star_001.location = (-2.0, 2.0, 4.179)
ob_star_001.scale = (1.3, 1.3, 2.0)
ob_circle_001.parent = ob_shapeholders
ob_circle_001.matrix_parent_inverse = Matrix(((0.2, -0.0, 0.0, -0.0), (-0.0, 0.2, -0.0, 0.0), (0.0, -0.0, 2.5, -0.4528), (-0.0, 0.0, -0.0, 1.0)))
ob_circle_001.location = (-2.0, -2.0, 6.633)
ob_circle_001.scale = (1.4, 1.4, -0.3749)

# ---- collection membership
col_collection.objects.link(ob_shapeholders)
col_collection.objects.link(ob_triangle)
col_collection.objects.link(ob_square)
col_collection.objects.link(ob_star)
col_collection.objects.link(ob_circle)
col_collection.objects.link(ob_shapeholders_001)
col_collection.objects.link(ob_shapeholders_002)
col_collection.objects.link(ob_shapeholders_003)
col_collection.objects.link(ob_triangle_001)
col_collection.objects.link(ob_square_001)
col_collection.objects.link(ob_star_001)
col_collection.objects.link(ob_circle_001)

# ---- scene / render settings (as saved in the file)
scene.frame_start = 1; scene.frame_end = 250; scene.frame_set(1)
scene.render.engine = 'BLENDER_EEVEE_NEXT'
scene.cycles.sampling_pattern = 'TABULATED_SOBOL'
scene.eevee.ray_tracing_options.trace_max_roughness = 0.0
bpy.context.view_layer.update()

# ---- added for rendering (the .blend has no active camera and no usable light): camera, sun
cam_auto = bpy.data.cameras.new('AutoCamera')
cam_auto.lens = 50.0
cam_auto.sensor_width = 36.0
cam_auto.clip_end = 1000.0
ob_auto_camera = bpy.data.objects.new('AutoCamera', cam_auto)
scene.collection.objects.link(ob_auto_camera)
ob_auto_camera.location = (14.7417, -27.6901, 15.0631)
ob_auto_camera.rotation_euler = (1.09748, -7.21219e-08, 0.694738)
scene.camera = ob_auto_camera
light_auto_sun = bpy.data.lights.new('AutoSun', 'SUN')
light_auto_sun.energy = 3.0
light_auto_sun.angle = 0.0523599
ob_auto_sun = bpy.data.objects.new('AutoSun', light_auto_sun)
scene.collection.objects.link(ob_auto_sun)
ob_auto_sun.rotation_euler = (0.872665, 0.174533, 0.523599)
bpy.context.view_layer.update()
